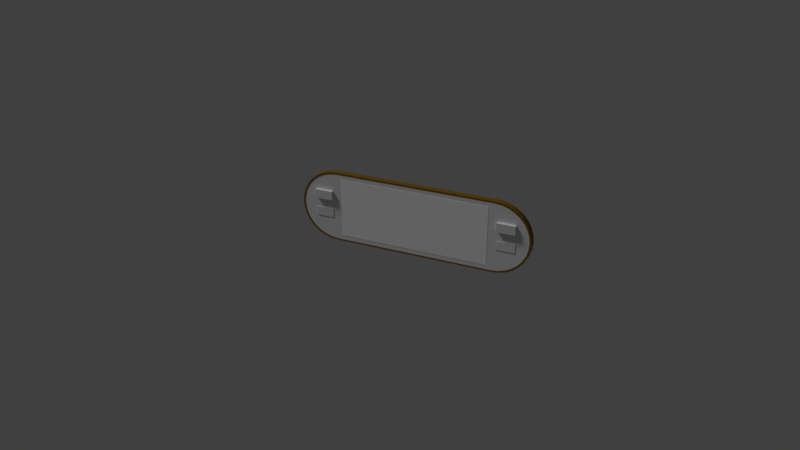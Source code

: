 # Source: cytanb-color-palette.blend  (saved by Blender 2.79.0; exported with 4.5.12 LTS)
import bpy
from mathutils import Matrix  # noqa: F401  (used for matrix-valued properties, if any)

bpy.ops.wm.read_factory_settings(use_empty=True)
scene = bpy.context.scene
scene.name = 'Scene'

# ---- collections
col_collection_1 = bpy.data.collections.new('Collection 1'); scene.collection.children.link(col_collection_1)

# ---- materials (node trees are filled in below, after node groups)
mat_color_switch_mat = bpy.data.materials.new('color-switch-mat')
mat_color_switch_mat.alpha_threshold = 0.0
mat_color_switch_mat.use_transparent_shadow = False
mat_color_switch_mat.roughness = 0.5
mat_palette_base = bpy.data.materials.new('palette-base')
mat_palette_base.alpha_threshold = 0.0
mat_palette_base.use_transparent_shadow = False
mat_palette_base.diffuse_color = (0.7991, 0.7991, 0.7991, 1.0)
mat_palette_base.roughness = 0.5
mat_advanced_switch_mat = bpy.data.materials.new('advanced-switch-mat')
mat_advanced_switch_mat.alpha_threshold = 0.0
mat_advanced_switch_mat.use_transparent_shadow = False
mat_advanced_switch_mat.roughness = 0.5
mat_brightness_switch_mat = bpy.data.materials.new('brightness-switch-mat')
mat_brightness_switch_mat.alpha_threshold = 0.0
mat_brightness_switch_mat.use_transparent_shadow = False
mat_brightness_switch_mat.roughness = 0.5
mat_current_color_mat = bpy.data.materials.new('current-color-mat')
mat_current_color_mat.alpha_threshold = 0.0
mat_current_color_mat.use_transparent_shadow = False
mat_current_color_mat.diffuse_color = (0.2159, 0.117, 0.01444, 1.0)
mat_current_color_mat.roughness = 0.5
mat_opacity_switch_mat = bpy.data.materials.new('opacity-switch-mat')
mat_opacity_switch_mat.alpha_threshold = 0.0
mat_opacity_switch_mat.use_transparent_shadow = False
mat_opacity_switch_mat.roughness = 0.5
mat_color_palette_mat = bpy.data.materials.new('color-palette-mat')
mat_color_palette_mat.alpha_threshold = 0.0
mat_color_palette_mat.use_transparent_shadow = False
mat_color_palette_mat.diffuse_color = (1.0, 1.0, 1.0, 1.0)
mat_color_palette_mat.roughness = 0.5
mat_picker_switch_mat = bpy.data.materials.new('picker-switch-mat')
mat_picker_switch_mat.alpha_threshold = 0.0
mat_picker_switch_mat.use_transparent_shadow = False
mat_picker_switch_mat.roughness = 0.5

# ---- node groups
ng_auto_smooth = bpy.data.node_groups.new('Auto Smooth', 'GeometryNodeTree')
_s = ng_auto_smooth.interface.new_socket(name='Geometry', in_out='OUTPUT', socket_type='NodeSocketGeometry')
_s = ng_auto_smooth.interface.new_socket(name='Geometry', in_out='INPUT', socket_type='NodeSocketGeometry')
_s = ng_auto_smooth.interface.new_socket(name='Angle', in_out='INPUT', socket_type='NodeSocketFloat')
_s.subtype = 'ANGLE'
_s.min_value = 0.0
_s.max_value = 3.142
ng_auto_smooth.is_modifier = True
_N = ng_auto_smooth.nodes; _L = ng_auto_smooth.links
n0 = _N.new('NodeGroupOutput'); n0.name = 'Group Output'; n0.location = (480, -100)
n1 = _N.new('NodeGroupInput'); n1.name = 'Group Input'; n1.location = (-420, -300)
n2 = _N.new('NodeGroupInput'); n2.name = 'Group Input.001'; n2.location = (-60, -100)
n3 = _N.new('GeometryNodeSetShadeSmooth'); n3.name = 'Set Shade Smooth'; n3.location = (120, -100)
n3.domain = 'EDGE'
n4 = _N.new('GeometryNodeSetShadeSmooth'); n4.name = 'Set Shade Smooth.001'; n4.location = (300, -100)
n5 = _N.new('GeometryNodeInputMeshEdgeAngle'); n5.name = 'Edge Angle'; n5.location = (-420, -220)
n6 = _N.new('GeometryNodeInputEdgeSmooth'); n6.name = 'Is Edge Smooth'; n6.location = (-60, -160)
n7 = _N.new('GeometryNodeInputShadeSmooth'); n7.name = 'Is Face Smooth'; n7.location = (-240, -340)
n8 = _N.new('FunctionNodeBooleanMath'); n8.name = 'Boolean Math'; n8.location = (-60, -220)
n9 = _N.new('FunctionNodeCompare'); n9.name = 'Compare'; n9.location = (-240, -180)
n9.operation = 'LESS_EQUAL'
_L.new(n5.outputs[0], n9.inputs[0])
_L.new(n4.outputs[0], n0.inputs[0])
_L.new(n1.outputs[1], n9.inputs[1])
_L.new(n9.outputs[0], n8.inputs[0])
_L.new(n7.outputs[0], n8.inputs[1])
_L.new(n2.outputs[0], n3.inputs[0])
_L.new(n6.outputs[0], n3.inputs[1])
_L.new(n3.outputs[0], n4.inputs[0])
_L.new(n8.outputs[0], n3.inputs[2])
n0.is_active_output = True

# ---- material node trees

# ---- world
world_world = bpy.data.worlds.new('World'); scene.world = world_world
world_world.color = (0.05088, 0.05088, 0.05088)
world_world.use_sun_shadow = False
world_world.sun_shadow_jitter_overblur = 0.0
world_world.cycles.sampling_method = 'MANUAL'

# ---- cameras
cam_camera = bpy.data.cameras.new('Camera')
cam_camera.clip_end = 100.0
cam_camera.lens = 35.0
cam_camera.sensor_width = 32.0
cam_camera.sensor_height = 18.0
cam_camera.ortho_scale = 7.314
cam_camera.dof.focus_distance = 0.0
cam_camera.dof.aperture_fstop = 128.0

# ---- lights
light_lamp = bpy.data.lights.new('Lamp', 'SUN')
light_lamp.transmission_factor = 0.0
light_lamp.cutoff_distance = 30.0
light_lamp.angle = 0.1993
light_lamp.energy = 1.0
light_lamp.shadow_buffer_clip_start = 1.001
light_lamp.shadow_soft_size = 0.1
light_lamp.shadow_cascade_max_distance = 1000.0

# ---- meshes
me_advanced_switch = bpy.data.meshes.new('advanced-switch')
me_advanced_switch.from_pydata([(-0.06, -0.025, -0.03), (-0.06, -0.025, 0.03), (-0.06, 0.008, -0.03), (-0.06, 0.008, 0.03), (0.06, -0.025, -0.03), (0.06, -0.025, 0.03), (0.06, 0.008, -0.03), (0.06, 0.008, 0.03)], [], [(0, 1, 3, 2), (2, 3, 7, 6), (6, 7, 5, 4), (4, 5, 1, 0), (2, 6, 4, 0), (7, 3, 1, 5)])
me_advanced_switch.materials.append(mat_color_switch_mat)
me_advanced_switch.use_remesh_preserve_volume = False
me_advanced_switch.use_remesh_preserve_attributes = False
me_advanced_switch.use_mirror_vertex_groups = False
me_advanced_switch.update()
me_opacity_switch = bpy.data.meshes.new('opacity-switch')
me_opacity_switch.from_pydata([(-0.06, -0.025, -0.03), (-0.06, -0.025, 0.03), (-0.06, 0.025, -0.03), (-0.06, 0.025, 0.03), (0.06, -0.025, -0.03), (0.06, -0.025, 0.03), (0.06, 0.025, -0.03), (0.06, 0.025, 0.03)], [], [(0, 1, 3, 2), (2, 3, 7, 6), (6, 7, 5, 4), (4, 5, 1, 0), (2, 6, 4, 0), (7, 3, 1, 5)])
me_opacity_switch.materials.append(mat_color_switch_mat)
me_opacity_switch.use_remesh_preserve_volume = False
me_opacity_switch.use_remesh_preserve_attributes = False
me_opacity_switch.use_mirror_vertex_groups = False
me_opacity_switch.update()
me_picker_switch = bpy.data.meshes.new('picker-switch')
me_picker_switch.from_pydata([(-0.06, -0.025, -0.03), (-0.06, -0.025, 0.03), (-0.06, 0.008, -0.03), (-0.06, 0.008, 0.03), (0.06, -0.025, -0.03), (0.06, -0.025, 0.03), (0.06, 0.008, -0.03), (0.06, 0.008, 0.03)], [], [(0, 1, 3, 2), (2, 3, 7, 6), (6, 7, 5, 4), (4, 5, 1, 0), (2, 6, 4, 0), (7, 3, 1, 5)])
me_picker_switch.materials.append(mat_color_switch_mat)
me_picker_switch.use_remesh_preserve_volume = False
me_picker_switch.use_remesh_preserve_attributes = False
me_picker_switch.use_mirror_vertex_groups = False
me_picker_switch.update()
me_palette_base = bpy.data.meshes.new('palette-base')
me_palette_base.from_pydata([(-0.54, -0.02, 0.24), (-0.54, 0.01999, 0.24), (0.78, 0.02, 2.512e-07), (0.78, -0.02, 2.852e-07), (0.7754, 0.02, -0.04682), (0.7754, -0.02, -0.04682), (0.7617, 0.02, -0.09184), (0.7617, -0.02, -0.09184), (0.7396, 0.02, -0.1333), (0.7396, -0.02, -0.1333), (0.7097, 0.02, -0.1697), (0.7097, -0.02, -0.1697), (0.6733, 0.02, -0.1996), (0.6733, -0.02, -0.1996), (0.6318, 0.02, -0.2217), (0.6318, -0.02, -0.2217), (0.5868, 0.02, -0.2354), (0.5868, -0.02, -0.2354), (0.54, 0.02, -0.24), (0.54, -0.02, -0.24), (0.54, 0.02, 0.24), (0.54, -0.02, 0.24), (0.5868, 0.02, 0.2354), (0.5868, -0.02, 0.2354), (0.6318, 0.02, 0.2217), (0.6318, -0.02, 0.2217), (0.6733, 0.02, 0.1996), (0.6733, -0.02, 0.1996), (0.7097, 0.02, 0.1697), (0.7097, -0.02, 0.1697), (0.7396, 0.02, 0.1333), (0.7396, -0.02, 0.1333), (0.7617, 0.02, 0.09184), (0.7617, -0.02, 0.09184), (0.7754, 0.02, 0.04682), (0.7754, -0.02, 0.04682), (-0.54, 0.02, -0.24), (-0.54, -0.02, -0.24), (-0.5868, 0.02, -0.2354), (-0.5868, -0.02, -0.2354), (-0.6318, 0.02, -0.2217), (-0.6318, -0.02, -0.2217), (-0.6733, 0.02, -0.1996), (-0.6733, -0.02, -0.1996), (-0.7097, 0.02, -0.1697), (-0.7097, -0.02, -0.1697), (-0.7396, 0.02, -0.1333), (-0.7396, -0.02, -0.1333), (-0.7617, 0.02, -0.09184), (-0.7617, -0.02, -0.09184), (-0.7754, 0.02, -0.04682), (-0.7754, -0.02, -0.04682), (-0.78, 0.02, 3.108e-07), (-0.78, -0.02, 2.852e-07), (-0.7754, 0.02, 0.04682), (-0.7754, -0.02, 0.04682), (-0.7617, 0.02, 0.09184), (-0.7617, -0.02, 0.09184), (-0.7396, 0.02, 0.1333), (-0.7396, -0.02, 0.1333), (-0.7097, 0.02, 0.1697), (-0.7097, -0.02, 0.1697), (-0.6733, 0.02, 0.1996), (-0.6733, -0.02, 0.1996), (-0.6318, 0.02, 0.2217), (-0.6318, -0.02, 0.2217), (-0.5868, 0.02, 0.2354), (-0.5868, -0.02, 0.2354)], [], [(18, 19, 37, 36), (20, 1, 0, 21), (2, 3, 5, 4), (4, 5, 7, 6), (6, 7, 9, 8), (8, 9, 11, 10), (10, 11, 13, 12), (12, 13, 15, 14), (14, 15, 17, 16), (16, 17, 19, 18), (20, 21, 23, 22), (22, 23, 25, 24), (24, 25, 27, 26), (26, 27, 29, 28), (28, 29, 31, 30), (30, 31, 33, 32), (32, 33, 35, 34), (34, 35, 3, 2), (36, 37, 39, 38), (38, 39, 41, 40), (40, 41, 43, 42), (42, 43, 45, 44), (44, 45, 47, 46), (46, 47, 49, 48), (48, 49, 51, 50), (50, 51, 53, 52), (52, 53, 55, 54), (54, 55, 57, 56), (56, 57, 59, 58), (58, 59, 61, 60), (60, 61, 63, 62), (62, 63, 65, 64), (64, 65, 67, 66), (66, 67, 0, 1), (2, 4, 6, 8, 10, 12, 14, 16, 18, 36, 38, 40, 42, 44, 46, 48, 50, 52, 54, 56, 58, 60, 62, 64, 66, 1, 20, 22, 24, 26, 28, 30, 32, 34), (5, 3, 35, 33, 31, 29, 27, 25, 23, 21, 0, 67, 65, 63, 61, 59, 57, 55, 53, 51, 49, 47, 45, 43, 41, 39, 37, 19, 17, 15, 13, 11, 9, 7)])
me_palette_base.polygons.foreach_set('use_smooth', [True] * 36)
_uv = me_palette_base.uv_layers.new(name='UVMap')
_uv.uv.foreach_set('vector', [0.8526, 0.2906, 0.8526, 0.2852, 0.9974, 0.2853, 0.9974, 0.2906, 0.7516, 0.2905, 0.6068, 0.2905, 0.6068, 0.2851, 0.7516, 0.2852, 0.8021, 0.2906, 0.8021, 0.2852, 0.8084, 0.2852, 0.8084, 0.2906, 0.8084, 0.2906, 0.8084, 0.2852, 0.8147, 0.2852, 0.8147, 0.2906, 0.8147, 0.2906, 0.8147, 0.2852, 0.821, 0.2852, 0.821, 0.2906, 0.821, 0.2906, 0.821, 0.2852, 0.8273, 0.2852, 0.8273, 0.2906, 0.8273, 0.2906, 0.8273, 0.2852, 0.8336, 0.2852, 0.8336, 0.2906, 0.8336, 0.2906, 0.8336, 0.2852, 0.8399, 0.2852, 0.8399, 0.2906, 0.8399, 0.2906, 0.8399, 0.2852, 0.8463, 0.2852, 0.8463, 0.2906, 0.8463, 0.2906, 0.8463, 0.2852, 0.8526, 0.2852, 0.8526, 0.2906, 0.7516, 0.2905, 0.7516, 0.2852, 0.7579, 0.2852, 0.7579, 0.2905, 0.7579, 0.2905, 0.7579, 0.2852, 0.7642, 0.2852, 0.7642, 0.2905, 0.7642, 0.2905, 0.7642, 0.2852, 0.7705, 0.2852, 0.7705, 0.2905, 0.7705, 0.2905, 0.7705, 0.2852, 0.7769, 0.2852, 0.7769, 0.2905, 0.7769, 0.2905, 0.7769, 0.2852, 0.7832, 0.2852, 0.7832, 0.2905, 0.7832, 0.2905, 0.7832, 0.2852, 0.7895, 0.2852, 0.7895, 0.2905, 0.7895, 0.2905, 0.7895, 0.2852, 0.7958, 0.2852, 0.7958, 0.2905, 0.7958, 0.2905, 0.7958, 0.2852, 0.8021, 0.2852, 0.8021, 0.2906, 0.5059, 0.2905, 0.5059, 0.2851, 0.5122, 0.2851, 0.5122, 0.2905, 0.5122, 0.2905, 0.5122, 0.2851, 0.5185, 0.2851, 0.5185, 0.2905, 0.5185, 0.2905, 0.5185, 0.2851, 0.5248, 0.2851, 0.5248, 0.2905, 0.5248, 0.2905, 0.5248, 0.2851, 0.5311, 0.2851, 0.5311, 0.2905, 0.5311, 0.2905, 0.5311, 0.2851, 0.5374, 0.2851, 0.5374, 0.2905, 0.5374, 0.2905, 0.5374, 0.2851, 0.5437, 0.2851, 0.5437, 0.2905, 0.5437, 0.2905, 0.5437, 0.2851, 0.55, 0.2851, 0.55, 0.2905, 0.55, 0.2905, 0.55, 0.2851, 0.5563, 0.2851, 0.5563, 0.2905, 0.5563, 0.2905, 0.5563, 0.2851, 0.5626, 0.2851, 0.5626, 0.2905, 0.5626, 0.2905, 0.5626, 0.2851, 0.5689, 0.2851, 0.5689, 0.2905, 0.5689, 0.2905, 0.5689, 0.2851, 0.5753, 0.2851, 0.5752, 0.2905, 0.5752, 0.2905, 0.5753, 0.2851, 0.5816, 0.2851, 0.5816, 0.2905, 0.5816, 0.2905, 0.5816, 0.2851, 0.5879, 0.2851, 0.5879, 0.2905, 0.5879, 0.2905, 0.5879, 0.2851, 0.5942, 0.2851, 0.5942, 0.2905, 0.5942, 0.2905, 0.5942, 0.2851, 0.6005, 0.2851, 0.6005, 0.2905, 0.6005, 0.2905, 0.6005, 0.2851, 0.6068, 0.2851, 0.6068, 0.2905, 0.9617, 0.06943, 0.9605, 0.0822, 0.9567, 0.09448, 0.9507, 0.1058, 0.9425, 0.1157, 0.9326, 0.1239, 0.9213, 0.1299, 0.909, 0.1336, 0.8962, 0.1349, 0.6016, 0.1349, 0.5889, 0.1336, 0.5766, 0.1299, 0.5653, 0.1239, 0.5553, 0.1157, 0.5472, 0.1058, 0.5412, 0.09448, 0.5374, 0.0822, 0.5362, 0.06943, 0.5374, 0.05666, 0.5412, 0.04438, 0.5472, 0.03306, 0.5553, 0.02314, 0.5653, 0.015, 0.5766, 0.008948, 0.5889, 0.005222, 0.6016, 0.003964, 0.8962, 0.003964, 0.909, 0.005222, 0.9213, 0.008947, 0.9326, 0.015, 0.9425, 0.02314, 0.9507, 0.03306, 0.9567, 0.04438, 0.9605, 0.05666, 0.9605, 0.1877, 0.9617, 0.2005, 0.9605, 0.2133, 0.9567, 0.2255, 0.9507, 0.2369, 0.9425, 0.2468, 0.9326, 0.2549, 0.9213, 0.261, 0.909, 0.2647, 0.8962, 0.2659, 0.6016, 0.2659, 0.5889, 0.2647, 0.5766, 0.261, 0.5653, 0.2549, 0.5553, 0.2468, 0.5472, 0.2369, 0.5412, 0.2255, 0.5374, 0.2133, 0.5362, 0.2005, 0.5374, 0.1877, 0.5412, 0.1754, 0.5472, 0.1641, 0.5553, 0.1542, 0.5653, 0.146, 0.5766, 0.14, 0.5889, 0.1363, 0.6016, 0.135, 0.8962, 0.135, 0.909, 0.1363, 0.9213, 0.14, 0.9326, 0.146, 0.9425, 0.1542, 0.9507, 0.1641, 0.9567, 0.1754])
me_palette_base.materials.append(mat_palette_base)
me_palette_base.use_remesh_preserve_volume = False
me_palette_base.use_remesh_preserve_attributes = False
me_palette_base.use_mirror_vertex_groups = False
me_palette_base.update()
me_advanced_switch_panel = bpy.data.meshes.new('advanced-switch-panel')
me_advanced_switch_panel.from_pydata([(-0.06, -1.58e-11, -0.03), (-0.06, 1.58e-11, 0.03), (0.06, -1.58e-11, -0.03), (0.06, 1.58e-11, 0.03)], [], [(0, 1, 3, 2)])
_uv = me_advanced_switch_panel.uv_layers.new(name='UVMap')
_uv.uv.foreach_set('vector', [0.7856, 0.762, 0.7856, 0.8005, 0.7085, 0.8005, 0.7085, 0.762])
me_advanced_switch_panel.materials.append(mat_advanced_switch_mat)
me_advanced_switch_panel.use_remesh_preserve_volume = False
me_advanced_switch_panel.use_remesh_preserve_attributes = False
me_advanced_switch_panel.use_mirror_vertex_groups = False
me_advanced_switch_panel.update()
me_brightness_switch_panel = bpy.data.meshes.new('brightness-switch-panel')
me_brightness_switch_panel.from_pydata([(-0.06, -1.58e-11, -0.03), (-0.06, 1.58e-11, 0.03), (0.06, -1.58e-11, -0.03), (0.06, 1.58e-11, 0.03)], [], [(0, 1, 3, 2)])
_uv = me_brightness_switch_panel.uv_layers.new(name='UVMap')
_uv.uv.foreach_set('vector', [0.688, 0.762, 0.688, 0.8005, 0.6109, 0.8005, 0.6109, 0.762])
me_brightness_switch_panel.materials.append(mat_brightness_switch_mat)
me_brightness_switch_panel.use_remesh_preserve_volume = False
me_brightness_switch_panel.use_remesh_preserve_attributes = False
me_brightness_switch_panel.use_mirror_vertex_groups = False
me_brightness_switch_panel.update()
me_current_color = bpy.data.meshes.new('current-color')
me_current_color.from_pydata([(-0.5407, -0.021, 0.241), (-0.5407, 0.02099, 0.241), (0.781, 0.021, 2.556e-07), (0.781, -0.021, 2.831e-07), (0.7764, 0.021, -0.04702), (0.7764, -0.021, -0.04702), (0.7627, 0.021, -0.09223), (0.7627, -0.021, -0.09223), (0.7405, 0.021, -0.1339), (0.7405, -0.021, -0.1339), (0.7106, 0.021, -0.1704), (0.7106, -0.021, -0.1704), (0.6742, 0.021, -0.2004), (0.6742, -0.021, -0.2004), (0.6327, 0.021, -0.2227), (0.6327, -0.021, -0.2227), (0.5876, 0.021, -0.2364), (0.5876, -0.021, -0.2364), (0.5407, 0.021, -0.241), (0.5407, -0.021, -0.241), (0.5407, 0.021, 0.241), (0.5407, -0.021, 0.241), (0.5876, 0.021, 0.2364), (0.5876, -0.021, 0.2364), (0.6327, 0.021, 0.2227), (0.6327, -0.021, 0.2227), (0.6742, 0.021, 0.2004), (0.6742, -0.021, 0.2004), (0.7106, 0.021, 0.1704), (0.7106, -0.021, 0.1704), (0.7405, 0.021, 0.1339), (0.7405, -0.021, 0.1339), (0.7627, 0.021, 0.09223), (0.7627, -0.021, 0.09223), (0.7764, 0.021, 0.04702), (0.7764, -0.021, 0.04702), (-0.5407, 0.021, -0.241), (-0.5407, -0.021, -0.241), (-0.5876, 0.021, -0.2364), (-0.5876, -0.021, -0.2364), (-0.6327, 0.021, -0.2227), (-0.6327, -0.021, -0.2227), (-0.6742, 0.021, -0.2004), (-0.6742, -0.021, -0.2004), (-0.7106, 0.021, -0.1704), (-0.7106, -0.021, -0.1704), (-0.7405, 0.021, -0.1339), (-0.7405, -0.021, -0.1339), (-0.7627, 0.021, -0.09223), (-0.7627, -0.021, -0.09223), (-0.7764, 0.021, -0.04702), (-0.7764, -0.021, -0.04702), (-0.781, 0.021, 3.154e-07), (-0.781, -0.021, 2.831e-07), (-0.7764, 0.021, 0.04702), (-0.7764, -0.021, 0.04702), (-0.7627, 0.021, 0.09223), (-0.7627, -0.021, 0.09223), (-0.7405, 0.021, 0.1339), (-0.7405, -0.021, 0.1339), (-0.7106, 0.021, 0.1704), (-0.7106, -0.021, 0.1704), (-0.6742, 0.021, 0.2004), (-0.6742, -0.021, 0.2004), (-0.6327, 0.021, 0.2227), (-0.6327, -0.021, 0.2227), (-0.5876, 0.021, 0.2364), (-0.5876, -0.021, 0.2364), (0.5313, 0.021, -0.23), (0.5313, -0.021, -0.23), (-0.5313, 0.02099, 0.23), (-0.5313, -0.021, 0.23), (-0.5774, 0.021, 0.2256), (-0.5774, -0.021, 0.2256), (-0.5774, 0.021, -0.2256), (-0.5774, -0.021, -0.2256), (-0.5313, 0.021, -0.23), (-0.5313, -0.021, -0.23), (-0.6217, 0.021, 0.2125), (-0.6217, -0.021, 0.2125), (-0.6217, 0.021, -0.2125), (-0.6217, -0.021, -0.2125), (-0.6625, -0.021, 0.1912), (-0.6625, 0.021, 0.1912), (-0.6625, -0.021, -0.1912), (-0.6625, 0.021, -0.1912), (-0.6983, -0.021, 0.1626), (-0.6983, 0.021, 0.1626), (-0.7277, -0.021, 0.1278), (-0.7277, 0.021, 0.1278), (-0.6983, -0.021, -0.1626), (-0.6983, 0.021, -0.1626), (-0.7277, -0.021, -0.1278), (-0.7277, 0.021, -0.1278), (-0.7495, -0.021, 0.08802), (-0.7495, 0.021, 0.08802), (-0.763, -0.021, 0.04487), (-0.763, 0.021, 0.04487), (-0.7495, -0.021, -0.08802), (-0.7495, 0.021, -0.08802), (-0.7675, -0.021, 2.576e-07), (-0.7675, 0.021, 3.136e-07), (-0.763, -0.021, -0.04487), (-0.763, 0.021, -0.04487), (0.6625, 0.021, -0.1912), (0.6625, -0.021, -0.1912), (0.6217, 0.021, -0.2125), (0.6217, -0.021, -0.2125), (0.6217, 0.021, 0.2125), (0.6217, -0.021, 0.2125), (0.5774, -0.021, 0.2256), (0.5774, 0.021, 0.2256), (0.5313, 0.021, 0.23), (0.5313, -0.021, 0.23), (0.5774, -0.021, -0.2256), (0.5774, 0.021, -0.2256), (0.6625, -0.021, 0.1912), (0.6625, 0.021, 0.1912), (0.6983, -0.021, -0.1626), (0.6983, 0.021, -0.1626), (0.6983, -0.021, 0.1626), (0.6983, 0.021, 0.1626), (0.7277, -0.021, 0.1278), (0.7277, 0.021, 0.1278), (0.7495, 0.021, -0.08802), (0.7495, -0.021, -0.08802), (0.7277, 0.021, -0.1278), (0.7277, -0.021, -0.1278), (0.7495, 0.021, 0.08802), (0.7495, -0.021, 0.08802), (0.763, -0.021, 0.04487), (0.763, 0.021, 0.04487), (0.763, 0.021, -0.04487), (0.763, -0.021, -0.04487), (0.7675, 0.021, 2.611e-07), (0.7675, -0.021, 2.53e-07)], [], [(18, 19, 37, 36), (20, 1, 0, 21), (2, 3, 5, 4), (4, 5, 7, 6), (6, 7, 9, 8), (8, 9, 11, 10), (10, 11, 13, 12), (12, 13, 15, 14), (14, 15, 17, 16), (16, 17, 19, 18), (20, 21, 23, 22), (22, 23, 25, 24), (24, 25, 27, 26), (26, 27, 29, 28), (28, 29, 31, 30), (30, 31, 33, 32), (32, 33, 35, 34), (34, 35, 3, 2), (36, 37, 39, 38), (38, 39, 41, 40), (40, 41, 43, 42), (42, 43, 45, 44), (44, 45, 47, 46), (46, 47, 49, 48), (48, 49, 51, 50), (50, 51, 53, 52), (52, 53, 55, 54), (54, 55, 57, 56), (56, 57, 59, 58), (58, 59, 61, 60), (60, 61, 63, 62), (62, 63, 65, 64), (64, 65, 67, 66), (66, 67, 0, 1), (2, 134, 131, 128, 123, 121, 117, 108, 111, 112, 70, 72, 78, 83, 87, 89, 95, 97, 101, 52, 54, 56, 58, 60, 62, 64, 66, 1, 20, 22, 24, 26, 28, 30, 32, 34), (5, 3, 135, 133, 125, 127, 118, 105, 107, 114, 69, 77, 75, 81, 84, 90, 92, 98, 102, 100, 53, 51, 49, 47, 45, 43, 41, 39, 37, 19, 17, 15, 13, 11, 9, 7), (115, 114, 107, 106), (70, 71, 73, 72), (108, 109, 110, 111), (111, 110, 113, 112), (103, 102, 98, 99), (104, 105, 118, 119), (106, 107, 105, 104), (126, 127, 125, 124), (72, 73, 79, 78), (131, 130, 129, 128), (97, 96, 100, 101), (128, 129, 122, 123), (78, 79, 82, 83), (124, 125, 133, 132), (74, 75, 77, 76), (132, 133, 135, 134), (117, 116, 109, 108), (89, 88, 94, 95), (101, 100, 102, 103), (83, 82, 86, 87), (121, 120, 116, 117), (80, 81, 75, 74), (52, 101, 103, 99, 93, 91, 85, 80, 74, 76, 68, 115, 106, 104, 119, 126, 124, 132, 134, 2, 4, 6, 8, 10, 12, 14, 16, 18, 36, 38, 40, 42, 44, 46, 48, 50), (91, 90, 84, 85), (119, 118, 127, 126), (76, 77, 69, 68), (99, 98, 92, 93), (68, 69, 114, 115), (134, 135, 130, 131), (87, 86, 88, 89), (123, 122, 120, 121), (112, 113, 71, 70), (93, 92, 90, 91), (95, 94, 96, 97), (53, 100, 96, 94, 88, 86, 82, 79, 73, 71, 113, 110, 109, 116, 120, 122, 129, 130, 135, 3, 35, 33, 31, 29, 27, 25, 23, 21, 0, 67, 65, 63, 61, 59, 57, 55), (85, 84, 81, 80)])
me_current_color.polygons.foreach_set('use_smooth', [True] * 72)
me_current_color.materials.append(mat_current_color_mat)
me_current_color.use_remesh_preserve_volume = False
me_current_color.use_remesh_preserve_attributes = False
me_current_color.use_mirror_vertex_groups = False
me_current_color.update()
me_opacity_switch_panel = bpy.data.meshes.new('opacity-switch-panel')
me_opacity_switch_panel.from_pydata([(-0.06, -1.58e-11, -0.03), (-0.06, 1.58e-11, 0.03), (0.06, -1.58e-11, -0.03), (0.06, 1.58e-11, 0.03)], [], [(0, 1, 3, 2)])
_uv = me_opacity_switch_panel.uv_layers.new(name='UVMap')
_uv.uv.foreach_set('vector', [0.5903, 0.762, 0.5903, 0.8005, 0.5132, 0.8005, 0.5132, 0.762])
me_opacity_switch_panel.materials.append(mat_opacity_switch_mat)
me_opacity_switch_panel.use_remesh_preserve_volume = False
me_opacity_switch_panel.use_remesh_preserve_attributes = False
me_opacity_switch_panel.use_mirror_vertex_groups = False
me_opacity_switch_panel.update()
me_palette_colors = bpy.data.meshes.new('palette-colors')
me_palette_colors.from_pydata([(-0.5, -0.021, -0.2), (-0.5, -0.021, 0.2), (-0.5, 0.021, -0.2), (-0.5, 0.021, 0.2), (0.5, -0.021, -0.2), (0.5, -0.021, 0.2), (0.5, 0.021, -0.2), (0.5, 0.021, 0.2)], [], [(0, 1, 3, 2), (2, 3, 7, 6), (6, 7, 5, 4), (4, 5, 1, 0), (2, 6, 4, 0), (7, 3, 1, 5)])
_uv = me_palette_colors.uv_layers.new(name='UVMap')
_uv.uv.foreach_set('vector', [0.459, 0.8057, 0.459, 0.999, 0.4688, 0.999, 0.4688, 0.8057, 0.4873, 0.8057, 0.4873, 0.999, 0.0009766, 0.999, 0.0009766, 0.8057, 0.01953, 0.8057, 0.01953, 0.999, 0.009766, 0.999, 0.009766, 0.8057, 0.0009766, 0.8057, 0.0009766, 0.999, 0.4873, 0.999, 0.4873, 0.8057, 0.4873, 0.9863, 0.0009766, 0.9863, 0.0009766, 0.9766, 0.4873, 0.9766, 0.0009766, 0.9863, 0.4873, 0.9863, 0.4873, 0.9766, 0.0009766, 0.9766])
me_palette_colors.materials.append(mat_color_palette_mat)
me_palette_colors.use_remesh_preserve_volume = False
me_palette_colors.use_remesh_preserve_attributes = False
me_palette_colors.use_mirror_vertex_groups = False
me_palette_colors.update()
me_picker_switch_panel = bpy.data.meshes.new('picker-switch-panel')
me_picker_switch_panel.from_pydata([(-0.06, -1.58e-11, -0.03), (-0.06, 1.58e-11, 0.03), (0.06, -1.58e-11, -0.03), (0.06, 1.58e-11, 0.03)], [], [(0, 1, 3, 2)])
_uv = me_picker_switch_panel.uv_layers.new(name='UVMap')
_uv.uv.foreach_set('vector', [0.8833, 0.762, 0.8833, 0.8005, 0.8062, 0.8005, 0.8062, 0.762])
me_picker_switch_panel.materials.append(mat_picker_switch_mat)
me_picker_switch_panel.use_remesh_preserve_volume = False
me_picker_switch_panel.use_remesh_preserve_attributes = False
me_picker_switch_panel.use_mirror_vertex_groups = False
me_picker_switch_panel.update()
me_brightness_switch = bpy.data.meshes.new('brightness-switch')
me_brightness_switch.from_pydata([(-0.06, -0.025, -0.03), (-0.06, -0.025, 0.03), (-0.06, 0.025, -0.03), (-0.06, 0.025, 0.03), (0.06, -0.025, -0.03), (0.06, -0.025, 0.03), (0.06, 0.025, -0.03), (0.06, 0.025, 0.03)], [], [(0, 1, 3, 2), (2, 3, 7, 6), (6, 7, 5, 4), (4, 5, 1, 0), (2, 6, 4, 0), (7, 3, 1, 5)])
me_brightness_switch.materials.append(mat_color_switch_mat)
me_brightness_switch.use_remesh_preserve_volume = False
me_brightness_switch.use_remesh_preserve_attributes = False
me_brightness_switch.use_mirror_vertex_groups = False
me_brightness_switch.update()

# ---- objects
ob_advanced_switch = bpy.data.objects.new('advanced-switch', me_advanced_switch)
ob_opacity_switch = bpy.data.objects.new('opacity-switch', me_opacity_switch)
ob_picker_switch = bpy.data.objects.new('picker-switch', me_picker_switch)
ob_palette_base = bpy.data.objects.new('palette-base', me_palette_base)
ob_advanced_switch_panel = bpy.data.objects.new('advanced-switch-panel', me_advanced_switch_panel)
ob_brightness_switch_panel = bpy.data.objects.new('brightness-switch-panel', me_brightness_switch_panel)
ob_current_color = bpy.data.objects.new('current-color', me_current_color)
ob_opacity_switch_panel = bpy.data.objects.new('opacity-switch-panel', me_opacity_switch_panel)
ob_palette_colors = bpy.data.objects.new('palette-colors', me_palette_colors)
ob_picker_switch_panel = bpy.data.objects.new('picker-switch-panel', me_picker_switch_panel)
ob_brightness_switch = bpy.data.objects.new('brightness-switch', me_brightness_switch)
ob_lamp = bpy.data.objects.new('Lamp', light_lamp)
ob_camera = bpy.data.objects.new('Camera', cam_camera)

# ---- transforms, parenting, visibility, modifiers, constraints
ob_advanced_switch.location = (0.62, 0.015, 0.9)
ob_advanced_switch.lineart.crease_threshold = 0.0
ob_opacity_switch.location = (0.62, 0.015, 1.03)
ob_opacity_switch.lineart.crease_threshold = 0.0
ob_picker_switch.location = (-0.62, 0.015, 0.9)
ob_picker_switch.lineart.crease_threshold = 0.0
ob_palette_base.location = (1.553e-07, -3.312e-07, 0.95)
ob_palette_base.lock_rotations_4d = False
ob_palette_base.empty_display_type = 'ARROWS'
ob_palette_base.lineart.crease_threshold = 0.0
_m = ob_palette_base.modifiers.new('Auto Smooth', 'NODES')
_m.node_group = ng_auto_smooth
_gi = [s.identifier for s in ng_auto_smooth.interface.items_tree if s.item_type == 'SOCKET' and s.in_out == 'INPUT']
_m[_gi[1]] = 1.047  # Angle
ob_advanced_switch_panel.parent = ob_palette_base
ob_advanced_switch_panel.matrix_parent_inverse = Matrix(((1.0, 0.0, 0.0, -1.553e-07), (0.0, 1.0, 0.0, 3.312e-07), (0.0, 0.0, 1.0, -0.95), (0.0, 0.0, 0.0, 1.0)))
ob_advanced_switch_panel.location = (0.62, 0.0201, 0.9)
ob_advanced_switch_panel.lineart.crease_threshold = 0.0
ob_brightness_switch_panel.parent = ob_palette_base
ob_brightness_switch_panel.matrix_parent_inverse = Matrix(((1.0, 0.0, 0.0, -1.553e-07), (0.0, 1.0, 0.0, 3.312e-07), (0.0, 0.0, 1.0, -0.95), (0.0, 0.0, 0.0, 1.0)))
ob_brightness_switch_panel.location = (-0.62, 0.0201, 1.03)
ob_brightness_switch_panel.lineart.crease_threshold = 0.0
ob_current_color.parent = ob_palette_base
ob_current_color.matrix_parent_inverse = Matrix(((1.0, 0.0, 0.0, -1.553e-07), (0.0, 1.0, 0.0, 3.312e-07), (0.0, 0.0, 1.0, -0.95), (0.0, 0.0, 0.0, 1.0)))
ob_current_color.location = (1.553e-07, -3.312e-07, 0.95)
ob_current_color.lock_rotations_4d = False
ob_current_color.empty_display_type = 'ARROWS'
ob_current_color.lineart.crease_threshold = 0.0
_m = ob_current_color.modifiers.new('Auto Smooth', 'NODES')
_m.node_group = ng_auto_smooth
_gi = [s.identifier for s in ng_auto_smooth.interface.items_tree if s.item_type == 'SOCKET' and s.in_out == 'INPUT']
_m[_gi[1]] = 1.047  # Angle
ob_opacity_switch_panel.parent = ob_palette_base
ob_opacity_switch_panel.matrix_parent_inverse = Matrix(((1.0, 0.0, 0.0, -1.553e-07), (0.0, 1.0, 0.0, 3.312e-07), (0.0, 0.0, 1.0, -0.95), (0.0, 0.0, 0.0, 1.0)))
ob_opacity_switch_panel.location = (0.62, 0.0201, 1.03)
ob_opacity_switch_panel.lineart.crease_threshold = 0.0
ob_palette_colors.parent = ob_palette_base
ob_palette_colors.matrix_parent_inverse = Matrix(((1.0, 0.0, 0.0, -1.553e-07), (0.0, 1.0, 0.0, 3.312e-07), (0.0, 0.0, 1.0, -0.95), (0.0, 0.0, 0.0, 1.0)))
ob_palette_colors.location = (0.0, -3.557e-11, 0.95)
ob_palette_colors.scale = (1.0, 1.0, 0.9999)
ob_palette_colors.lineart.crease_threshold = 0.0
ob_picker_switch_panel.parent = ob_palette_base
ob_picker_switch_panel.matrix_parent_inverse = Matrix(((1.0, 0.0, 0.0, -1.553e-07), (0.0, 1.0, 0.0, 3.312e-07), (0.0, 0.0, 1.0, -0.95), (0.0, 0.0, 0.0, 1.0)))
ob_picker_switch_panel.location = (-0.62, 0.0201, 0.9)
ob_picker_switch_panel.lineart.crease_threshold = 0.0
ob_brightness_switch.location = (-0.62, 0.015, 1.03)
ob_brightness_switch.lineart.crease_threshold = 0.0
ob_lamp.location = (2.973, 2.103, 5.774)
ob_lamp.rotation_euler = (0.6503, 0.05522, 1.866)
ob_lamp.lock_rotations_4d = False
ob_lamp.empty_display_type = 'ARROWS'
ob_lamp.color = (0.0, 0.0, 0.0, 0.0)
ob_lamp.hide_viewport = True
ob_lamp.lineart.crease_threshold = 0.0
ob_camera.location = (-1.95, 4.581, 3.394)
ob_camera.rotation_euler = (1.109, 0.0, 3.561)
ob_camera.lock_rotations_4d = False
ob_camera.empty_display_type = 'ARROWS'
ob_camera.color = (0.0, 0.0, 0.0, 0.0)
ob_camera.hide_viewport = True
ob_camera.display_type = 'WIRE'
ob_camera.lineart.crease_threshold = 0.0

# ---- collection membership
col_collection_1.objects.link(ob_advanced_switch)
col_collection_1.objects.link(ob_opacity_switch)
col_collection_1.objects.link(ob_picker_switch)
col_collection_1.objects.link(ob_palette_base)
col_collection_1.objects.link(ob_advanced_switch_panel)
col_collection_1.objects.link(ob_brightness_switch_panel)
col_collection_1.objects.link(ob_current_color)
col_collection_1.objects.link(ob_opacity_switch_panel)
col_collection_1.objects.link(ob_palette_colors)
col_collection_1.objects.link(ob_picker_switch_panel)
col_collection_1.objects.link(ob_brightness_switch)
col_collection_1.objects.link(ob_lamp)
col_collection_1.objects.link(ob_camera)

# ---- scene / render settings (as saved in the file)
scene.camera = ob_camera
scene.frame_start = 1; scene.frame_end = 250; scene.frame_set(2)
scene.render.engine = 'BLENDER_EEVEE_NEXT'
scene.render.resolution_percentage = 50
scene.render.dither_intensity = 0.0
scene.cycles.use_denoising = False
scene.cycles.samples = 128
scene.cycles.sampling_pattern = 'TABULATED_SOBOL'
scene.cycles.use_adaptive_sampling = False
scene.cycles.use_light_tree = False
scene.cycles.blur_glossy = 0.0
scene.cycles.sample_clamp_indirect = 0.0
scene.view_settings.view_transform = 'Standard'
bpy.context.view_layer.update()
